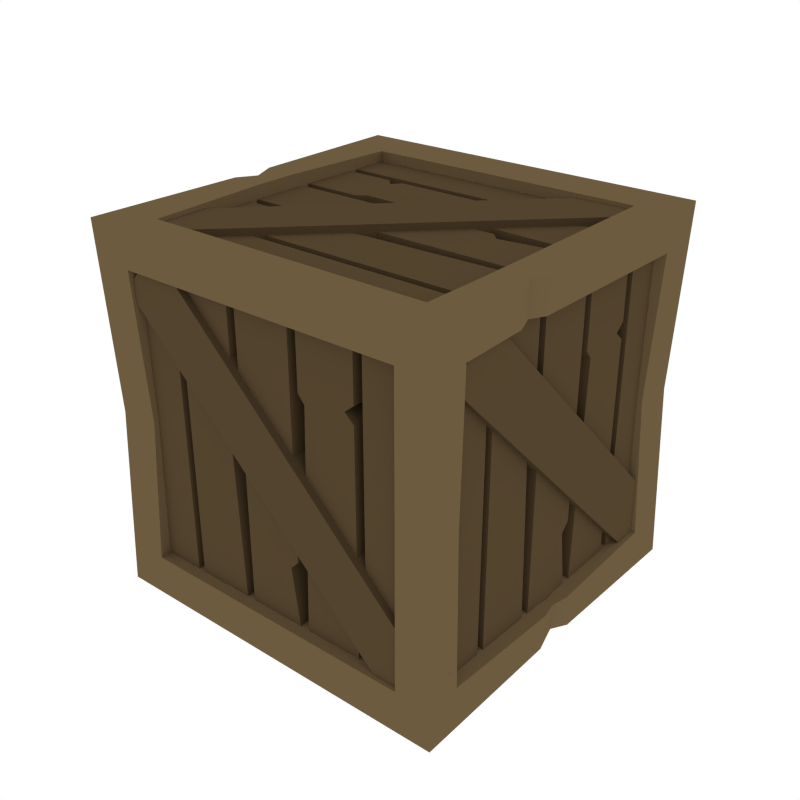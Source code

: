 # Source: Crate.blend  (saved by Blender 2.93.21; exported with 4.5.12 LTS)
import bpy
from mathutils import Matrix  # noqa: F401  (used for matrix-valued properties, if any)

bpy.ops.wm.read_factory_settings(use_empty=True)
scene = bpy.context.scene
scene.name = 'Scene'

# ---- collections
col_collection_1 = bpy.data.collections.new('Collection 1'); scene.collection.children.link(col_collection_1)

# ---- materials (node trees are filled in below, after node groups)
mat_darkwood = bpy.data.materials.new('DarkWood')
mat_darkwood.alpha_threshold = 0.0
mat_darkwood.diffuse_color = (0.08714, 0.05798, 0.02801, 1.0)
mat_darkwood.roughness = 0.5
mat_wood = bpy.data.materials.new('Wood')
mat_wood.alpha_threshold = 0.0
mat_wood.diffuse_color = (0.1529, 0.1044, 0.05163, 1.0)
mat_wood.roughness = 0.5

# ---- node groups
ng_auto_smooth = bpy.data.node_groups.new('Auto Smooth', 'GeometryNodeTree')
_s = ng_auto_smooth.interface.new_socket(name='Geometry', in_out='OUTPUT', socket_type='NodeSocketGeometry')
_s = ng_auto_smooth.interface.new_socket(name='Geometry', in_out='INPUT', socket_type='NodeSocketGeometry')
_s = ng_auto_smooth.interface.new_socket(name='Angle', in_out='INPUT', socket_type='NodeSocketFloat')
_s.subtype = 'ANGLE'
_s.min_value = 0.0
_s.max_value = 3.142
ng_auto_smooth.is_modifier = True
_N = ng_auto_smooth.nodes; _L = ng_auto_smooth.links
n0 = _N.new('NodeGroupOutput'); n0.name = 'Group Output'; n0.location = (480, -100)
n1 = _N.new('NodeGroupInput'); n1.name = 'Group Input'; n1.location = (-420, -300)
n2 = _N.new('NodeGroupInput'); n2.name = 'Group Input.001'; n2.location = (-60, -100)
n3 = _N.new('GeometryNodeSetShadeSmooth'); n3.name = 'Set Shade Smooth'; n3.location = (120, -100)
n3.domain = 'EDGE'
n4 = _N.new('GeometryNodeSetShadeSmooth'); n4.name = 'Set Shade Smooth.001'; n4.location = (300, -100)
n5 = _N.new('GeometryNodeInputMeshEdgeAngle'); n5.name = 'Edge Angle'; n5.location = (-420, -220)
n6 = _N.new('GeometryNodeInputEdgeSmooth'); n6.name = 'Is Edge Smooth'; n6.location = (-60, -160)
n7 = _N.new('GeometryNodeInputShadeSmooth'); n7.name = 'Is Face Smooth'; n7.location = (-240, -340)
n8 = _N.new('FunctionNodeBooleanMath'); n8.name = 'Boolean Math'; n8.location = (-60, -220)
n9 = _N.new('FunctionNodeCompare'); n9.name = 'Compare'; n9.location = (-240, -180)
n9.operation = 'LESS_EQUAL'
_L.new(n5.outputs[0], n9.inputs[0])
_L.new(n4.outputs[0], n0.inputs[0])
_L.new(n1.outputs[1], n9.inputs[1])
_L.new(n9.outputs[0], n8.inputs[0])
_L.new(n7.outputs[0], n8.inputs[1])
_L.new(n2.outputs[0], n3.inputs[0])
_L.new(n6.outputs[0], n3.inputs[1])
_L.new(n3.outputs[0], n4.inputs[0])
_L.new(n8.outputs[0], n3.inputs[2])
n0.is_active_output = True

# ---- material node trees

# ---- world
world_world = bpy.data.worlds.new('World'); scene.world = world_world
world_world.color = (1.0, 1.0, 1.0)
world_world.use_sun_shadow = False
world_world.sun_shadow_jitter_overblur = 0.0
world_world.cycles.sampling_method = 'NONE'
world_world.cycles.sample_map_resolution = 256

# ---- meshes
me_cube_259 = bpy.data.meshes.new('Cube.259')
me_cube_259.from_pydata([(-0.3813, -0.3609, 0.07222), (-0.3813, -0.2308, 0.07222), (-0.3286, -0.3609, 0.07222), (-0.3286, -0.2308, 0.07222), (-0.3813, -0.3609, 0.7314), (-0.3813, -0.2308, 0.7314), (-0.3286, -0.3609, 0.7314), (-0.3286, -0.2308, 0.7314), (-0.3813, -0.2128, 0.07222), (-0.3813, -0.08264, 0.07222), (-0.3286, -0.2128, 0.07222), (-0.3286, -0.08264, 0.07222), (-0.3813, -0.2128, 0.7314), (-0.3813, -0.08264, 0.7314), (-0.3286, -0.2128, 0.7314), (-0.3286, -0.08264, 0.7314), (-0.3813, -0.06255, 0.07222), (-0.3813, 0.06758, 0.07222), (-0.3286, -0.06255, 0.07222), (-0.3286, 0.06758, 0.07222), (-0.3813, -0.06255, 0.7314), (-0.3813, 0.06758, 0.7314), (-0.3286, -0.06255, 0.7314), (-0.3286, 0.06758, 0.7314), (-0.3813, 0.08768, 0.07222), (-0.3813, 0.2178, 0.07222), (-0.3286, 0.08768, 0.07222), (-0.3286, 0.2178, 0.07222), (-0.3813, 0.08768, 0.7314), (-0.3813, 0.2178, 0.7314), (-0.3286, 0.08768, 0.7314), (-0.3286, 0.2178, 0.7314), (-0.3813, 0.2379, 0.07222), (-0.3813, 0.368, 0.07222), (-0.3286, 0.2379, 0.07222), (-0.3286, 0.368, 0.07222), (-0.3813, 0.2379, 0.7314), (-0.3813, 0.368, 0.7314), (-0.3286, 0.2379, 0.7314), (-0.3286, 0.368, 0.7314), (-0.3286, 0.1028, 0.2282), (-0.3286, 0.08768, 0.2098), (-0.3286, 0.08768, 0.1914), (-0.3286, 0.2178, 0.1914), (-0.3286, 0.1968, 0.2098), (-0.3286, 0.2178, 0.2282), (-0.3813, 0.08768, 0.1914), (-0.3813, 0.08768, 0.2098), (-0.3813, 0.1028, 0.2282), (-0.3813, 0.2178, 0.2282), (-0.3813, 0.1968, 0.2098), (-0.3813, 0.2178, 0.1914), (-0.3286, -0.06255, 0.596), (-0.3286, -0.06255, 0.575), (-0.3286, 0.06758, 0.575), (-0.3286, 0.0483, 0.596), (-0.3813, -0.06255, 0.575), (-0.3813, -0.06255, 0.596), (-0.3813, 0.0483, 0.596), (-0.3813, 0.06758, 0.575), (-0.3286, -0.2128, 0.2248), (-0.3286, -0.2007, 0.205), (-0.3286, -0.2128, 0.1852), (-0.3286, -0.08264, 0.1852), (-0.3286, -0.08264, 0.205), (-0.3286, -0.102, 0.2417), (-0.3813, -0.2128, 0.1852), (-0.3813, -0.2007, 0.205), (-0.3813, -0.2128, 0.2248), (-0.3813, -0.102, 0.2417), (-0.3813, -0.08264, 0.205), (-0.3813, -0.08264, 0.1852), (-0.3438, 0.3127, 0.7709), (-0.3438, 0.4052, 0.6794), (-0.3965, 0.3127, 0.7709), (-0.3965, 0.4052, 0.6794), (-0.3438, -0.3449, 0.1187), (-0.3965, -0.2525, 0.02716), (-0.3438, -0.2525, 0.02716), (-0.3965, -0.3449, 0.1187), (-0.3609, -0.3812, 0.7314), (-0.2308, -0.3812, 0.7314), (-0.3609, -0.3286, 0.7314), (-0.2308, -0.3286, 0.7314), (-0.3609, -0.3813, 0.07222), (-0.2308, -0.3813, 0.07222), (-0.3609, -0.3286, 0.07222), (-0.2308, -0.3286, 0.07222), (-0.2128, -0.3812, 0.7314), (-0.08264, -0.3812, 0.7314), (-0.2128, -0.3286, 0.7314), (-0.08264, -0.3286, 0.7314), (-0.2128, -0.3813, 0.07222), (-0.08264, -0.3813, 0.07222), (-0.2128, -0.3286, 0.07222), (-0.08264, -0.3286, 0.07222), (-0.06255, -0.3812, 0.7314), (0.06758, -0.3812, 0.7314), (-0.06255, -0.3286, 0.7314), (0.06758, -0.3286, 0.7314), (-0.06255, -0.3813, 0.07222), (0.06758, -0.3813, 0.07222), (-0.06255, -0.3286, 0.07222), (0.06758, -0.3286, 0.07222), (0.08768, -0.3812, 0.7314), (0.2178, -0.3812, 0.7314), (0.08768, -0.3286, 0.7314), (0.2178, -0.3286, 0.7314), (0.08768, -0.3813, 0.07222), (0.2178, -0.3813, 0.07222), (0.08768, -0.3286, 0.07222), (0.2178, -0.3286, 0.07222), (0.2379, -0.3812, 0.7314), (0.368, -0.3812, 0.7314), (0.2379, -0.3286, 0.7314), (0.368, -0.3286, 0.7314), (0.2379, -0.3813, 0.07222), (0.368, -0.3813, 0.07222), (0.2379, -0.3286, 0.07222), (0.368, -0.3286, 0.07222), (0.1028, -0.3286, 0.5754), (0.08768, -0.3286, 0.5938), (0.08768, -0.3286, 0.6122), (0.2178, -0.3286, 0.6122), (0.1968, -0.3286, 0.5938), (0.2178, -0.3286, 0.5754), (0.08768, -0.3813, 0.6122), (0.08768, -0.3813, 0.5938), (0.1028, -0.3813, 0.5754), (0.2178, -0.3813, 0.5754), (0.1968, -0.3813, 0.5938), (0.2178, -0.3813, 0.6122), (-0.06255, -0.3286, 0.2077), (-0.06255, -0.3286, 0.2287), (0.06758, -0.3286, 0.2287), (0.0483, -0.3286, 0.2077), (-0.06255, -0.3813, 0.2287), (-0.06255, -0.3813, 0.2077), (0.0483, -0.3813, 0.2077), (0.06758, -0.3813, 0.2287), (-0.2128, -0.3286, 0.5788), (-0.2007, -0.3286, 0.5986), (-0.2128, -0.3286, 0.6185), (-0.08264, -0.3286, 0.6185), (-0.08264, -0.3286, 0.5986), (-0.102, -0.3286, 0.5619), (-0.2128, -0.3813, 0.6185), (-0.2007, -0.3813, 0.5986), (-0.2128, -0.3813, 0.5788), (-0.102, -0.3813, 0.5619), (-0.08264, -0.3813, 0.5986), (-0.08264, -0.3813, 0.6185), (0.3127, -0.3438, 0.0327), (0.4052, -0.3438, 0.1243), (0.3127, -0.3965, 0.03271), (0.4052, -0.3965, 0.1243), (-0.3449, -0.3438, 0.6849), (-0.2525, -0.3965, 0.7765), (-0.2525, -0.3438, 0.7765), (-0.3449, -0.3965, 0.6849), (0.3609, 0.3812, 0.7314), (0.2308, 0.3812, 0.7314), (0.3609, 0.3286, 0.7314), (0.2308, 0.3286, 0.7314), (0.3609, 0.3813, 0.07222), (0.2308, 0.3813, 0.07222), (0.3609, 0.3286, 0.07222), (0.2308, 0.3286, 0.07222), (0.2128, 0.3812, 0.7314), (0.08264, 0.3812, 0.7314), (0.2128, 0.3286, 0.7314), (0.08264, 0.3286, 0.7314), (0.2128, 0.3813, 0.07222), (0.08264, 0.3813, 0.07222), (0.2128, 0.3286, 0.07222), (0.08264, 0.3286, 0.07222), (0.06255, 0.3812, 0.7314), (-0.06758, 0.3812, 0.7314), (0.06255, 0.3286, 0.7314), (-0.06758, 0.3286, 0.7314), (0.06255, 0.3813, 0.07222), (-0.06758, 0.3813, 0.07222), (0.06255, 0.3286, 0.07222), (-0.06758, 0.3286, 0.07222), (-0.08768, 0.3812, 0.7314), (-0.2178, 0.3812, 0.7314), (-0.08768, 0.3286, 0.7314), (-0.2178, 0.3286, 0.7314), (-0.08768, 0.3813, 0.07222), (-0.2178, 0.3813, 0.07222), (-0.08768, 0.3286, 0.07222), (-0.2178, 0.3286, 0.07222), (-0.2379, 0.3812, 0.7314), (-0.368, 0.3812, 0.7314), (-0.2379, 0.3286, 0.7314), (-0.368, 0.3286, 0.7314), (-0.2379, 0.3813, 0.07222), (-0.368, 0.3813, 0.07222), (-0.2379, 0.3286, 0.07222), (-0.368, 0.3286, 0.07222), (-0.1028, 0.3286, 0.5754), (-0.08768, 0.3286, 0.5938), (-0.08768, 0.3286, 0.6122), (-0.2178, 0.3286, 0.6122), (-0.1968, 0.3286, 0.5938), (-0.2178, 0.3286, 0.5754), (-0.08768, 0.3813, 0.6122), (-0.08768, 0.3813, 0.5938), (-0.1028, 0.3813, 0.5754), (-0.2178, 0.3813, 0.5754), (-0.1968, 0.3813, 0.5938), (-0.2178, 0.3813, 0.6122), (0.06255, 0.3286, 0.2077), (0.06255, 0.3286, 0.2287), (-0.06758, 0.3286, 0.2287), (-0.0483, 0.3286, 0.2077), (0.06255, 0.3813, 0.2287), (0.06255, 0.3813, 0.2077), (-0.0483, 0.3813, 0.2077), (-0.06758, 0.3813, 0.2287), (0.2128, 0.3286, 0.5788), (0.2007, 0.3286, 0.5986), (0.2128, 0.3286, 0.6185), (0.08264, 0.3286, 0.6185), (0.08264, 0.3286, 0.5986), (0.102, 0.3286, 0.5619), (0.2128, 0.3812, 0.6185), (0.2007, 0.3812, 0.5986), (0.2128, 0.3812, 0.5788), (0.102, 0.3813, 0.5619), (0.08264, 0.3812, 0.5986), (0.08264, 0.3812, 0.6185), (-0.3127, 0.3438, 0.0327), (-0.4052, 0.3438, 0.1243), (-0.3127, 0.3965, 0.0327), (-0.4052, 0.3965, 0.1243), (0.3449, 0.3438, 0.6849), (0.2525, 0.3965, 0.7765), (0.2525, 0.3438, 0.7765), (0.3449, 0.3965, 0.6849), (0.3812, -0.3609, 0.7314), (0.3812, -0.2308, 0.7314), (0.3286, -0.3609, 0.7314), (0.3286, -0.2308, 0.7314), (0.3813, -0.3609, 0.07222), (0.3813, -0.2308, 0.07222), (0.3286, -0.3609, 0.07222), (0.3286, -0.2308, 0.07222), (0.3812, -0.2128, 0.7314), (0.3812, -0.08264, 0.7314), (0.3286, -0.2128, 0.7314), (0.3286, -0.08264, 0.7314), (0.3813, -0.2128, 0.07222), (0.3813, -0.08264, 0.07222), (0.3286, -0.2128, 0.07222), (0.3286, -0.08264, 0.07222), (0.3812, -0.06255, 0.7314), (0.3812, 0.06758, 0.7314), (0.3286, -0.06255, 0.7314), (0.3286, 0.06758, 0.7314), (0.3813, -0.06255, 0.07222), (0.3813, 0.06758, 0.07222), (0.3286, -0.06255, 0.07222), (0.3286, 0.06758, 0.07222), (0.3812, 0.08768, 0.7314), (0.3812, 0.2178, 0.7314), (0.3286, 0.08768, 0.7314), (0.3286, 0.2178, 0.7314), (0.3813, 0.08768, 0.07222), (0.3813, 0.2178, 0.07222), (0.3286, 0.08768, 0.07222), (0.3286, 0.2178, 0.07222), (0.3812, 0.2379, 0.7314), (0.3812, 0.368, 0.7314), (0.3286, 0.2379, 0.7314), (0.3286, 0.368, 0.7314), (0.3813, 0.2379, 0.07222), (0.3813, 0.368, 0.07222), (0.3286, 0.2379, 0.07222), (0.3286, 0.368, 0.07222), (0.3286, 0.1028, 0.5754), (0.3286, 0.08768, 0.5938), (0.3286, 0.08768, 0.6122), (0.3286, 0.2178, 0.6122), (0.3286, 0.1968, 0.5938), (0.3286, 0.2178, 0.5754), (0.3813, 0.08768, 0.6122), (0.3813, 0.08768, 0.5938), (0.3813, 0.1028, 0.5754), (0.3813, 0.2178, 0.5754), (0.3813, 0.1968, 0.5938), (0.3813, 0.2178, 0.6122), (0.3286, -0.06255, 0.2077), (0.3286, -0.06255, 0.2287), (0.3286, 0.06758, 0.2287), (0.3286, 0.0483, 0.2077), (0.3813, -0.06255, 0.2287), (0.3813, -0.06255, 0.2077), (0.3813, 0.0483, 0.2077), (0.3813, 0.06758, 0.2287), (0.3286, -0.2128, 0.5788), (0.3286, -0.2007, 0.5986), (0.3286, -0.2128, 0.6185), (0.3286, -0.08264, 0.6185), (0.3286, -0.08264, 0.5986), (0.3286, -0.102, 0.5619), (0.3813, -0.2128, 0.6185), (0.3813, -0.2007, 0.5986), (0.3813, -0.2128, 0.5788), (0.3813, -0.102, 0.5619), (0.3813, -0.08264, 0.5986), (0.3813, -0.08264, 0.6185), (0.3438, 0.3127, 0.0327), (0.3438, 0.4052, 0.1243), (0.3965, 0.3127, 0.0327), (0.3965, 0.4052, 0.1243), (0.3438, -0.3449, 0.6849), (0.3965, -0.2525, 0.7765), (0.3438, -0.2525, 0.7765), (0.3965, -0.3449, 0.6849), (0.3296, -0.3609, 0.02057), (0.3296, -0.2308, 0.02057), (0.3296, -0.3609, 0.07326), (0.3296, -0.2308, 0.07326), (-0.3296, -0.3609, 0.02057), (-0.3296, -0.2308, 0.02057), (-0.3296, -0.3609, 0.07326), (-0.3296, -0.2308, 0.07326), (0.3296, -0.2128, 0.02057), (0.3296, -0.08264, 0.02057), (0.3296, -0.2128, 0.07326), (0.3296, -0.08264, 0.07326), (-0.3296, -0.2128, 0.02057), (-0.3296, -0.08264, 0.02057), (-0.3296, -0.2128, 0.07326), (-0.3296, -0.08264, 0.07326), (0.3296, -0.06255, 0.02057), (0.3296, 0.06758, 0.02057), (0.3296, -0.06255, 0.07326), (0.3296, 0.06758, 0.07326), (-0.3296, -0.06255, 0.02057), (-0.3296, 0.06758, 0.02057), (-0.3296, -0.06255, 0.07326), (-0.3296, 0.06758, 0.07326), (0.3296, 0.08768, 0.02057), (0.3296, 0.2178, 0.02057), (0.3296, 0.08768, 0.07326), (0.3296, 0.2178, 0.07326), (-0.3296, 0.08768, 0.02057), (-0.3296, 0.2178, 0.02057), (-0.3296, 0.08768, 0.07326), (-0.3296, 0.2178, 0.07326), (0.3296, 0.2379, 0.02057), (0.3296, 0.368, 0.02057), (0.3296, 0.2379, 0.07326), (0.3296, 0.368, 0.07326), (-0.3296, 0.2379, 0.02057), (-0.3296, 0.368, 0.02057), (-0.3296, 0.2379, 0.07326), (-0.3296, 0.368, 0.07326), (0.1736, 0.1028, 0.07326), (0.192, 0.08768, 0.07326), (0.2104, 0.08768, 0.07326), (0.2104, 0.2178, 0.07326), (0.192, 0.1968, 0.07326), (0.1736, 0.2178, 0.07326), (0.2104, 0.08768, 0.02057), (0.192, 0.08768, 0.02057), (0.1736, 0.1028, 0.02057), (0.1736, 0.2178, 0.02057), (0.192, 0.1968, 0.02057), (0.2104, 0.2178, 0.02057), (-0.1941, -0.06255, 0.07326), (-0.1731, -0.06255, 0.07326), (-0.1731, 0.06758, 0.07326), (-0.1941, 0.0483, 0.07326), (-0.1731, -0.06255, 0.02057), (-0.1941, -0.06255, 0.02057), (-0.1941, 0.0483, 0.02057), (-0.1731, 0.06758, 0.02057), (0.177, -0.2128, 0.07326), (0.1968, -0.2007, 0.07326), (0.2166, -0.2128, 0.07326), (0.2166, -0.08264, 0.07326), (0.1968, -0.08264, 0.07326), (0.1601, -0.102, 0.07326), (0.2166, -0.2128, 0.02057), (0.1968, -0.2007, 0.02057), (0.177, -0.2128, 0.02057), (0.1601, -0.102, 0.02057), (0.1968, -0.08264, 0.02057), (0.2166, -0.08264, 0.02057), (-0.3691, 0.3127, 0.05798), (-0.2776, 0.4052, 0.05798), (-0.3691, 0.3127, 0.00529), (-0.2776, 0.4052, 0.00529), (0.2831, -0.3449, 0.05798), (0.3747, -0.2525, 0.005291), (0.3747, -0.2525, 0.05798), (0.2831, -0.3449, 0.005291), (-0.412, -0.4119, 0.8138), (-0.412, 0.4121, 0.8138), (-0.412, -0.4119, -0.01015), (-0.412, 0.4121, -0.01016), (0.412, -0.4119, 0.8138), (0.412, 0.4121, 0.8138), (0.412, -0.4119, -0.01016), (0.412, 0.4121, -0.01016), (-0.3253, -0.3253, 0.8068), (-0.3253, 0.3255, 0.8068), (0.3253, 0.3254, 0.8068), (0.3253, -0.3254, 0.8068), (-0.3254, 0.4051, 0.7272), (-0.3254, 0.4051, 0.07644), (0.3254, 0.4051, 0.07644), (0.3254, 0.4051, 0.7272), (-0.405, -0.3253, 0.07652), (-0.405, -0.3253, 0.7271), (-0.405, 0.3255, 0.7271), (-0.405, 0.3255, 0.0765), (-0.3253, 0.3255, -0.003177), (-0.3253, -0.3253, -0.003155), (0.3253, -0.3253, -0.003163), (0.3253, 0.3255, -0.003164), (0.405, 0.3255, 0.0765), (0.405, -0.3253, 0.07651), (0.405, -0.3254, 0.7271), (0.405, 0.3255, 0.7271), (-0.3254, -0.4049, 0.07644), (-0.3254, -0.4049, 0.7272), (0.3254, -0.4049, 0.07644), (0.3254, -0.4049, 0.7272), (-0.3176, 0.3273, 0.7194), (-0.3176, 0.3273, 0.08426), (0.3176, 0.3273, 0.08426), (0.3176, 0.3273, 0.7194), (-0.3247, -0.3255, 0.729), (-0.3247, 0.324, 0.729), (0.3247, 0.324, 0.729), (0.3247, -0.3256, 0.729), (-0.3271, -0.3201, 0.08052), (-0.3272, -0.3201, 0.7231), (-0.3272, 0.3226, 0.7231), (-0.3272, 0.3226, 0.08055), (-0.3062, 0.3094, 0.07474), (-0.3063, -0.3033, 0.07475), (0.3063, -0.3033, 0.07474), (0.3063, 0.3093, 0.07474), (-0.3195, -0.3272, 0.08232), (-0.3195, -0.3272, 0.7213), (0.3195, -0.3272, 0.08232), (0.3195, -0.3272, 0.7213), (0.3271, 0.3093, 0.09012), (0.3271, -0.3142, 0.09012), (0.3271, -0.3142, 0.7135), (0.3271, 0.3093, 0.7135), (-0.3296, -0.3609, 0.7831), (-0.3296, -0.2308, 0.7831), (-0.3296, -0.3609, 0.7304), (-0.3296, -0.2308, 0.7304), (0.3296, -0.3609, 0.7831), (0.3296, -0.2308, 0.7831), (0.3296, -0.3609, 0.7304), (0.3296, -0.2308, 0.7304), (-0.3296, -0.2128, 0.7831), (-0.3296, -0.08264, 0.7831), (-0.3296, -0.2128, 0.7304), (-0.3296, -0.08264, 0.7304), (0.3296, -0.2128, 0.7831), (0.3296, -0.08264, 0.7831), (0.3296, -0.2128, 0.7304), (0.3296, -0.08264, 0.7304), (-0.3296, -0.06255, 0.7831), (-0.3296, 0.06758, 0.7831), (-0.3296, -0.06255, 0.7304), (-0.3296, 0.06758, 0.7304), (0.3296, -0.06255, 0.7831), (0.3296, 0.06758, 0.7831), (0.3296, -0.06255, 0.7304), (0.3296, 0.06758, 0.7304), (-0.3296, 0.08768, 0.7831), (-0.3296, 0.2178, 0.7831), (-0.3296, 0.08768, 0.7304), (-0.3296, 0.2178, 0.7304), (0.3296, 0.08768, 0.7831), (0.3296, 0.2178, 0.7831), (0.3296, 0.08768, 0.7304), (0.3296, 0.2178, 0.7304), (-0.3296, 0.2379, 0.7831), (-0.3296, 0.368, 0.7831), (-0.3296, 0.2379, 0.7304), (-0.3296, 0.368, 0.7304), (0.3296, 0.2379, 0.7831), (0.3296, 0.368, 0.7831), (0.3296, 0.2379, 0.7304), (0.3296, 0.368, 0.7304), (-0.1736, 0.1028, 0.7304), (-0.192, 0.08768, 0.7304), (-0.2104, 0.08768, 0.7304), (-0.2104, 0.2178, 0.7304), (-0.192, 0.1968, 0.7304), (-0.1736, 0.2178, 0.7304), (-0.2104, 0.08768, 0.7831), (-0.192, 0.08768, 0.7831), (-0.1736, 0.1028, 0.7831), (-0.1736, 0.2178, 0.7831), (-0.192, 0.1968, 0.7831), (-0.2104, 0.2178, 0.7831), (0.1941, -0.06255, 0.7304), (0.1731, -0.06255, 0.7304), (0.1731, 0.06758, 0.7304), (0.1941, 0.0483, 0.7304), (0.1731, -0.06255, 0.7831), (0.1941, -0.06255, 0.7831), (0.1941, 0.0483, 0.7831), (0.1731, 0.06758, 0.7831), (-0.177, -0.2128, 0.7304), (-0.1968, -0.2007, 0.7304), (-0.2166, -0.2128, 0.7304), (-0.2166, -0.08264, 0.7304), (-0.1968, -0.08264, 0.7304), (-0.1601, -0.102, 0.7304), (-0.2166, -0.2128, 0.7831), (-0.1968, -0.2007, 0.7831), (-0.177, -0.2128, 0.7831), (-0.1601, -0.102, 0.7831), (-0.1968, -0.08264, 0.7831), (-0.2166, -0.08264, 0.7831), (0.3691, 0.3127, 0.7457), (0.2776, 0.4052, 0.7457), (0.3691, 0.3127, 0.7984), (0.2776, 0.4052, 0.7984), (-0.2831, -0.3449, 0.7457), (-0.3747, -0.2525, 0.7984), (-0.3747, -0.2525, 0.7457), (-0.2831, -0.3449, 0.7984), (-0.4088, -0.04969, 0.8117), (-0.3918, 6.238e-05, 0.8084), (-0.4088, 0.04982, 0.8117), (-0.4089, 0.178, -0.007595), (-0.4032, 0.1304, -0.006447), (-0.4089, 0.08274, -0.007597), (0.4093, 0.05036, -0.007628), (0.3968, 0.004394, 0.003126), (0.4093, -0.04983, -0.007555), (0.4088, -0.09309, 0.8116), (0.3951, -0.1422, 0.8093), (0.4088, -0.1913, 0.8116), (-0.334, -0.03495, 0.811), (-0.334, 6.238e-05, 0.8106), (-0.334, 0.03508, 0.811), (0.3341, -0.1073, 0.811), (0.334, -0.1422, 0.8111), (0.334, -0.1771, 0.811), (-0.4085, -0.03867, 0.7347), (-0.3919, 6.238e-05, 0.7381), (-0.4085, 0.0388, 0.7347), (-0.4088, 0.1666, 0.06823), (-0.4033, 0.1304, 0.06701), (-0.4088, 0.09415, 0.0682), (-0.334, 0.1653, -0.007329), (-0.334, 0.1304, -0.007189), (-0.334, 0.09545, -0.007357), (0.3332, 0.03744, -0.006783), (0.3356, 0.000134, 0.004116), (0.3333, -0.0371, -0.006791), (0.4087, 0.03799, 0.06855), (0.3974, 0.004107, 0.06358), (0.4088, -0.03742, 0.06842), (0.4086, -0.1042, 0.7349), (0.3952, -0.1422, 0.7377), (0.4085, -0.1803, 0.7348), (-0.3275, -0.03498, 0.7261), (-0.3274, -0.0007769, 0.726), (-0.3275, 0.03342, 0.7261), (0.3275, -0.1061, 0.7261), (0.3274, -0.1402, 0.726), (0.3275, -0.1745, 0.7261), (-0.3243, -0.0327, 0.7258), (-0.3242, 0.001233, 0.7258), (-0.3243, 0.03517, 0.7258), (-0.3243, 0.1615, 0.07778), (-0.3242, 0.1276, 0.07781), (-0.3243, 0.09376, 0.07778), (-0.3089, 0.1558, 0.07749), (-0.3089, 0.1235, 0.07752), (-0.3089, 0.09124, 0.07749), (0.3089, 0.03533, 0.07749), (0.3088, 0.003007, 0.07753), (0.3089, -0.02931, 0.07749), (0.3242, 0.03081, 0.08755), (0.3241, -0.00243, 0.08766), (0.3242, -0.03567, 0.08753), (0.3243, -0.1034, 0.7162), (0.3243, -0.1363, 0.7161), (0.3243, -0.1693, 0.7162), (-0.3989, -0.3989, 0.4018), (-0.3989, 0.399, 0.4018), (0.3989, -0.3989, 0.4018), (0.3989, 0.399, 0.4018), (-0.315, 0.3922, 0.4018), (0.3151, 0.3922, 0.4018), (-0.3921, -0.315, 0.4018), (-0.3921, 0.3151, 0.4018), (0.3921, -0.315, 0.4018), (0.3921, 0.3151, 0.4018), (-0.315, -0.3921, 0.4018), (0.3151, -0.3921, 0.4018), (-0.3075, 0.3169, 0.4018), (0.3075, 0.3169, 0.4018), (-0.3168, -0.31, 0.4018), (-0.3168, 0.3123, 0.4018), (-0.3094, -0.3168, 0.4018), (0.3094, -0.3168, 0.4018), (0.3167, -0.3043, 0.4018), (0.3167, 0.2995, 0.4018), (0.314, -0.09924, 0.4019), (0.3139, -0.0672, 0.4019), (0.314, -0.03518, 0.4019), (-0.314, 0.02954, 0.4018), (-0.3139, 0.06236, 0.4018), (-0.314, 0.09521, 0.4018)], [], [(4, 5, 1, 0), (2, 6, 4, 0), (7, 3, 1, 5), (66, 71, 9, 8), (60, 14, 12, 68), (63, 11, 9, 71), (56, 59, 17, 16), (52, 22, 20, 57), (54, 19, 17, 59), (46, 51, 25, 24), (40, 30, 28, 48), (43, 27, 25, 51), (36, 37, 33, 32), (34, 38, 36, 32), (39, 35, 33, 37), (31, 45, 49, 29), (45, 44, 50, 49), (44, 43, 51, 50), (26, 42, 46, 24), (42, 41, 47, 46), (41, 40, 48, 47), (28, 29, 49, 48), (48, 49, 50, 47), (47, 50, 51, 46), (23, 55, 58, 21), (55, 54, 59, 58), (18, 53, 56, 16), (53, 52, 57, 56), (20, 21, 58, 57), (57, 58, 59, 56), (15, 65, 69, 13), (65, 64, 70, 69), (64, 63, 71, 70), (10, 62, 66, 8), (62, 61, 67, 66), (61, 60, 68, 67), (12, 13, 69, 68), (68, 69, 70, 67), (67, 70, 71, 66), (76, 72, 74, 79), (73, 78, 77, 75), (74, 75, 77, 79), (84, 85, 81, 80), (82, 86, 84, 80), (87, 83, 81, 85), (146, 151, 89, 88), (140, 94, 92, 148), (143, 91, 89, 151), (136, 139, 97, 96), (132, 102, 100, 137), (134, 99, 97, 139), (126, 131, 105, 104), (120, 110, 108, 128), (123, 107, 105, 131), (116, 117, 113, 112), (114, 118, 116, 112), (119, 115, 113, 117), (111, 125, 129, 109), (125, 124, 130, 129), (124, 123, 131, 130), (106, 122, 126, 104), (122, 121, 127, 126), (121, 120, 128, 127), (108, 109, 129, 128), (128, 129, 130, 127), (127, 130, 131, 126), (103, 135, 138, 101), (135, 134, 139, 138), (98, 133, 136, 96), (133, 132, 137, 136), (100, 101, 138, 137), (137, 138, 139, 136), (95, 145, 149, 93), (145, 144, 150, 149), (144, 143, 151, 150), (90, 142, 146, 88), (142, 141, 147, 146), (141, 140, 148, 147), (92, 93, 149, 148), (148, 149, 150, 147), (147, 150, 151, 146), (156, 152, 154, 159), (153, 158, 157, 155), (154, 155, 157, 159), (164, 165, 161, 160), (162, 166, 164, 160), (167, 163, 161, 165), (226, 231, 169, 168), (220, 174, 172, 228), (223, 171, 169, 231), (216, 219, 177, 176), (212, 182, 180, 217), (214, 179, 177, 219), (206, 211, 185, 184), (200, 190, 188, 208), (203, 187, 185, 211), (196, 197, 193, 192), (194, 198, 196, 192), (199, 195, 193, 197), (191, 205, 209, 189), (205, 204, 210, 209), (204, 203, 211, 210), (186, 202, 206, 184), (202, 201, 207, 206), (201, 200, 208, 207), (188, 189, 209, 208), (208, 209, 210, 207), (207, 210, 211, 206), (183, 215, 218, 181), (215, 214, 219, 218), (178, 213, 216, 176), (213, 212, 217, 216), (180, 181, 218, 217), (217, 218, 219, 216), (175, 225, 229, 173), (225, 224, 230, 229), (224, 223, 231, 230), (170, 222, 226, 168), (222, 221, 227, 226), (221, 220, 228, 227), (172, 173, 229, 228), (228, 229, 230, 227), (227, 230, 231, 226), (236, 232, 234, 239), (233, 238, 237, 235), (234, 235, 237, 239), (244, 245, 241, 240), (242, 246, 244, 240), (247, 243, 241, 245), (306, 311, 249, 248), (300, 254, 252, 308), (303, 251, 249, 311), (296, 299, 257, 256), (292, 262, 260, 297), (294, 259, 257, 299), (286, 291, 265, 264), (280, 270, 268, 288), (283, 267, 265, 291), (276, 277, 273, 272), (274, 278, 276, 272), (279, 275, 273, 277), (271, 285, 289, 269), (285, 284, 290, 289), (284, 283, 291, 290), (266, 282, 286, 264), (282, 281, 287, 286), (281, 280, 288, 287), (268, 269, 289, 288), (288, 289, 290, 287), (287, 290, 291, 286), (263, 295, 298, 261), (295, 294, 299, 298), (258, 293, 296, 256), (293, 292, 297, 296), (260, 261, 298, 297), (297, 298, 299, 296), (255, 305, 309, 253), (305, 304, 310, 309), (304, 303, 311, 310), (250, 302, 306, 248), (302, 301, 307, 306), (301, 300, 308, 307), (252, 253, 309, 308), (308, 309, 310, 307), (307, 310, 311, 306), (316, 312, 314, 319), (313, 318, 317, 315), (314, 315, 317, 319), (324, 325, 321, 320), (322, 326, 324, 320), (327, 323, 321, 325), (386, 391, 329, 328), (380, 334, 332, 388), (383, 331, 329, 391), (376, 379, 337, 336), (372, 342, 340, 377), (374, 339, 337, 379), (366, 371, 345, 344), (360, 350, 348, 368), (363, 347, 345, 371), (356, 357, 353, 352), (354, 358, 356, 352), (359, 355, 353, 357), (351, 365, 369, 349), (365, 364, 370, 369), (364, 363, 371, 370), (346, 362, 366, 344), (362, 361, 367, 366), (361, 360, 368, 367), (348, 349, 369, 368), (368, 369, 370, 367), (367, 370, 371, 366), (343, 375, 378, 341), (375, 374, 379, 378), (338, 373, 376, 336), (373, 372, 377, 376), (340, 341, 378, 377), (377, 378, 379, 376), (335, 385, 389, 333), (385, 384, 390, 389), (384, 383, 391, 390), (330, 382, 386, 328), (382, 381, 387, 386), (381, 380, 388, 387), (332, 333, 389, 388), (388, 389, 390, 387), (387, 390, 391, 386), (396, 392, 394, 399), (393, 398, 397, 395), (394, 395, 397, 399), (541, 402, 416, 559), (403, 407, 423, 420), (547, 404, 426, 571), (545, 405, 410, 551), (598, 404, 431, 607), (407, 403, 413, 414), (408, 411, 439, 436), (536, 400, 408, 548), (400, 404, 411, 408), (405, 401, 409, 410), (600, 412, 432, 608), (599, 407, 414, 601), (597, 401, 412, 600), (401, 405, 415, 412), (559, 416, 440, 583), (538, 401, 418, 556), (597, 403, 419, 603), (596, 400, 417, 602), (420, 423, 447, 444), (539, 403, 420, 560), (544, 406, 422, 565), (406, 402, 421, 422), (571, 426, 454, 595), (598, 406, 425, 604), (599, 405, 427, 605), (542, 407, 424, 566), (428, 430, 450, 448), (404, 400, 429, 431), (402, 406, 430, 428), (596, 402, 428, 606), (609, 608, 432, 435), (412, 415, 435, 432), (414, 413, 433, 434), (601, 414, 434, 609), (575, 438, 437, 574), (548, 408, 436, 572), (410, 409, 437, 438), (551, 410, 438, 575), (621, 611, 443, 581), (556, 418, 442, 580), (603, 419, 443, 611), (602, 417, 441, 610), (584, 444, 447, 587), (560, 420, 444, 584), (565, 422, 446, 589), (422, 421, 445, 446), (612, 613, 451, 449), (607, 431, 451, 613), (606, 428, 448, 612), (431, 429, 449, 451), (618, 615, 455, 593), (604, 425, 453, 614), (605, 427, 455, 615), (566, 424, 452, 590), (460, 461, 457, 456), (458, 462, 460, 456), (463, 459, 457, 461), (522, 527, 465, 464), (516, 470, 468, 524), (519, 467, 465, 527), (512, 515, 473, 472), (508, 478, 476, 513), (510, 475, 473, 515), (502, 507, 481, 480), (496, 486, 484, 504), (499, 483, 481, 507), (492, 493, 489, 488), (490, 494, 492, 488), (495, 491, 489, 493), (487, 501, 505, 485), (501, 500, 506, 505), (500, 499, 507, 506), (482, 498, 502, 480), (498, 497, 503, 502), (497, 496, 504, 503), (484, 485, 505, 504), (504, 505, 506, 503), (503, 506, 507, 502), (479, 511, 514, 477), (511, 510, 515, 514), (474, 509, 512, 472), (509, 508, 513, 512), (476, 477, 514, 513), (513, 514, 515, 512), (471, 521, 525, 469), (521, 520, 526, 525), (520, 519, 527, 526), (466, 518, 522, 464), (518, 517, 523, 522), (517, 516, 524, 523), (468, 469, 525, 524), (524, 525, 526, 523), (523, 526, 527, 522), (532, 528, 530, 535), (529, 534, 533, 531), (530, 531, 533, 535), (425, 568, 592, 453), (568, 567, 591, 592), (567, 566, 590, 591), (614, 616, 595, 454), (616, 617, 594, 595), (617, 618, 593, 594), (423, 563, 587, 447), (563, 564, 588, 587), (564, 565, 589, 588), (421, 562, 586, 445), (562, 561, 585, 586), (561, 560, 584, 585), (445, 586, 589, 446), (586, 585, 588, 589), (585, 584, 587, 588), (417, 554, 578, 441), (554, 555, 579, 578), (555, 556, 580, 579), (610, 619, 583, 440), (619, 620, 582, 583), (620, 621, 581, 582), (411, 553, 577, 439), (553, 552, 576, 577), (552, 551, 575, 576), (409, 550, 574, 437), (550, 549, 573, 574), (549, 548, 572, 573), (439, 577, 572, 436), (577, 576, 573, 572), (576, 575, 574, 573), (406, 544, 568, 425), (544, 543, 567, 568), (543, 542, 566, 567), (427, 569, 593, 455), (569, 570, 594, 593), (570, 571, 595, 594), (407, 542, 563, 423), (542, 543, 564, 563), (543, 544, 565, 564), (402, 541, 562, 421), (541, 540, 561, 562), (540, 539, 560, 561), (400, 536, 554, 417), (536, 537, 555, 554), (537, 538, 556, 555), (419, 557, 581, 443), (557, 558, 582, 581), (558, 559, 583, 582), (401, 538, 550, 409), (538, 537, 549, 550), (537, 536, 548, 549), (404, 547, 553, 411), (547, 546, 552, 553), (546, 545, 551, 552), (405, 545, 569, 427), (545, 546, 570, 569), (546, 547, 571, 570), (403, 539, 557, 419), (539, 540, 558, 557), (540, 541, 559, 558), (579, 580, 621, 620), (578, 579, 620, 619), (441, 578, 619, 610), (591, 590, 618, 617), (592, 591, 617, 616), (453, 592, 616, 614), (424, 605, 615, 452), (426, 604, 614, 454), (590, 452, 615, 618), (429, 606, 612, 449), (430, 607, 613, 450), (448, 450, 613, 612), (416, 602, 610, 440), (418, 603, 611, 442), (580, 442, 611, 621), (415, 601, 609, 435), (434, 433, 608, 609), (400, 596, 606, 429), (407, 599, 605, 424), (404, 598, 604, 426), (402, 596, 602, 416), (401, 597, 603, 418), (403, 597, 600, 413), (405, 599, 601, 415), (413, 600, 608, 433), (406, 598, 607, 430)])
me_cube_259.polygons.foreach_set('use_smooth', [True] * 392)
me_cube_259.polygons.foreach_set('material_index', [0, 0, 0, 0, 0, 0, 0, 0, 0, 0, 0, 0, 0, 0, 0, 0, 0, 0, 0, 0, 0, 0, 0, 0, 0, 0, 0, 0, 0, 0, 0, 0, 0, 0, 0, 0, 0, 0, 0, 0, 0, 0, 0, 0, 0, 0, 0, 0, 0, 0, 0, 0, 0, 0, 0, 0, 0, 0, 0, 0, 0, 0, 0, 0, 0, 0, 0, 0, 0, 0, 0, 0, 0, 0, 0, 0, 0, 0, 0, 0, 0, 0, 0, 0, 0, 0, 0, 0, 0, 0, 0, 0, 0, 0, 0, 0, 0, 0, 0, 0, 0, 0, 0, 0, 0, 0, 0, 0, 0, 0, 0, 0, 0, 0, 0, 0, 0, 0, 0, 0, 0, 0, 0, 0, 0, 0, 0, 0, 0, 0, 0, 0, 0, 0, 0, 0, 0, 0, 0, 0, 0, 0, 0, 0, 0, 0, 0, 0, 0, 0, 0, 0, 0, 0, 0, 0, 0, 0, 0, 0, 0, 0, 0, 0, 0, 0, 0, 0, 0, 0, 0, 0, 0, 0, 0, 0, 0, 0, 0, 0, 0, 0, 0, 0, 0, 0, 0, 0, 0, 0, 0, 0, 0, 0, 0, 0, 0, 0, 0, 0, 0, 0, 0, 0, 0, 0, 0, 0, 0, 0, 1, 1, 1, 1, 1, 1, 1, 1, 1, 1, 1, 1, 1, 1, 1, 1, 1, 1, 1, 1, 1, 1, 1, 1, 1, 1, 1, 1, 1, 1, 1, 1, 1, 1, 1, 1, 1, 1, 1, 1, 1, 1, 1, 1, 1, 1, 1, 1, 1, 1, 1, 1, 1, 1, 0, 0, 0, 0, 0, 0, 0, 0, 0, 0, 0, 0, 0, 0, 0, 0, 0, 0, 0, 0, 0, 0, 0, 0, 0, 0, 0, 0, 0, 0, 0, 0, 0, 0, 0, 0, 0, 0, 0, 0, 0, 0, 1, 1, 1, 1, 1, 1, 1, 1, 1, 1, 1, 1, 1, 1, 1, 1, 1, 1, 1, 1, 1, 1, 1, 1, 1, 1, 1, 1, 1, 1, 1, 1, 1, 1, 1, 1, 1, 1, 1, 1, 1, 1, 1, 1, 1, 1, 1, 1, 1, 1, 1, 1, 1, 1, 1, 1, 1, 1, 1, 1, 1, 1, 1, 1, 1, 1, 1, 1, 1, 1, 1, 1, 1, 1, 1, 1, 1, 1, 1, 1, 1, 1, 1, 1, 1, 1])
me_cube_259.materials.append(mat_darkwood)
me_cube_259.materials.append(mat_wood)
me_cube_259.use_remesh_preserve_volume = False
me_cube_259.use_remesh_preserve_attributes = False
me_cube_259.use_mirror_vertex_groups = False
me_cube_259.update()

# ---- objects
ob_crate = bpy.data.objects.new('Crate', me_cube_259)

# ---- transforms, parenting, visibility, modifiers, constraints
ob_crate.location = (0.0, 0.0, 0.0)
ob_crate.lineart.crease_threshold = 0.0
_m = ob_crate.modifiers.new('Auto Smooth', 'NODES')
_m.node_group = ng_auto_smooth
_gi = [s.identifier for s in ng_auto_smooth.interface.items_tree if s.item_type == 'SOCKET' and s.in_out == 'INPUT']
_m[_gi[1]] = 0.5236  # Angle

# ---- collection membership
col_collection_1.objects.link(ob_crate)

# ---- scene / render settings (as saved in the file)
scene.frame_start = 1; scene.frame_end = 250; scene.frame_set(0)
scene.render.engine = 'CYCLES'
scene.render.resolution_x = 1000
scene.render.resolution_y = 1000
scene.render.dither_intensity = 0.0
scene.cycles.samples = 200
scene.cycles.sampling_pattern = 'TABULATED_SOBOL'
scene.cycles.light_sampling_threshold = 0.0
scene.cycles.use_adaptive_sampling = False
scene.cycles.use_light_tree = False
scene.cycles.caustics_reflective = False
scene.cycles.caustics_refractive = False
scene.cycles.blur_glossy = 0.0
scene.cycles.max_bounces = 2
scene.cycles.pixel_filter_type = 'GAUSSIAN'
scene.cycles.sample_clamp_indirect = 0.0
scene.view_settings.view_transform = 'Standard'
bpy.context.view_layer.update()

# ---- added for rendering (the .blend has no active camera): camera
cam_auto = bpy.data.cameras.new('AutoCamera')
cam_auto.lens = 50.0
cam_auto.sensor_width = 36.0
cam_auto.clip_end = 1000.0
ob_auto_camera = bpy.data.objects.new('AutoCamera', cam_auto)
scene.collection.objects.link(ob_auto_camera)
ob_auto_camera.location = (1.32045, -1.58447, 1.45817)
ob_auto_camera.rotation_euler = (1.09748, -7.21219e-08, 0.694738)
scene.camera = ob_auto_camera
bpy.context.view_layer.update()
